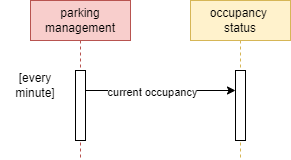

The diagram above was exported from draw.io. Its source (the exported page's mxGraphModel, read from the mxfile embedded in the PNG):
<mxGraphModel dx="2707" dy="1221" grid="1" gridSize="10" guides="1" tooltips="1" connect="1" arrows="1" fold="1" page="1" pageScale="1" pageWidth="1169" pageHeight="827" math="0" shadow="0">
  <root>
    <mxCell id="0" />
    <mxCell id="1" parent="0" />
    <mxCell id="2" value="parking management" style="shape=umlLifeline;perimeter=lifelinePerimeter;whiteSpace=wrap;html=1;container=0;dropTarget=0;collapsible=0;recursiveResize=0;outlineConnect=0;portConstraint=eastwest;newEdgeStyle={&quot;edgeStyle&quot;:&quot;elbowEdgeStyle&quot;,&quot;elbow&quot;:&quot;vertical&quot;,&quot;curved&quot;:0,&quot;rounded&quot;:0};fillColor=#f8cecc;strokeColor=#b85450;" vertex="1" parent="1">
      <mxGeometry x="-520" y="1281" width="100" height="159" as="geometry" />
    </mxCell>
    <mxCell id="3" value="" style="html=1;points=[];perimeter=orthogonalPerimeter;outlineConnect=0;targetShapes=umlLifeline;portConstraint=eastwest;newEdgeStyle={&quot;edgeStyle&quot;:&quot;elbowEdgeStyle&quot;,&quot;elbow&quot;:&quot;vertical&quot;,&quot;curved&quot;:0,&quot;rounded&quot;:0};" vertex="1" parent="2">
      <mxGeometry x="45" y="70" width="10" height="70" as="geometry" />
    </mxCell>
    <mxCell id="4" value="occupancy &lt;br&gt;status" style="shape=umlLifeline;perimeter=lifelinePerimeter;whiteSpace=wrap;html=1;container=0;dropTarget=0;collapsible=0;recursiveResize=0;outlineConnect=0;portConstraint=eastwest;newEdgeStyle={&quot;edgeStyle&quot;:&quot;elbowEdgeStyle&quot;,&quot;elbow&quot;:&quot;vertical&quot;,&quot;curved&quot;:0,&quot;rounded&quot;:0};fillColor=#fff2cc;strokeColor=#d6b656;" vertex="1" parent="1">
      <mxGeometry x="-360" y="1281" width="100" height="159" as="geometry" />
    </mxCell>
    <mxCell id="5" value="" style="html=1;points=[];perimeter=orthogonalPerimeter;outlineConnect=0;targetShapes=umlLifeline;portConstraint=eastwest;newEdgeStyle={&quot;edgeStyle&quot;:&quot;elbowEdgeStyle&quot;,&quot;elbow&quot;:&quot;vertical&quot;,&quot;curved&quot;:0,&quot;rounded&quot;:0};" vertex="1" parent="4">
      <mxGeometry x="45" y="70" width="10" height="70" as="geometry" />
    </mxCell>
    <mxCell id="6" style="edgeStyle=none;rounded=0;orthogonalLoop=1;jettySize=auto;html=1;" edge="1" parent="1">
      <mxGeometry relative="1" as="geometry">
        <mxPoint x="-465" y="1370.9999999999995" as="sourcePoint" />
        <mxPoint x="-315" y="1370.9999999999995" as="targetPoint" />
      </mxGeometry>
    </mxCell>
    <mxCell id="7" value="current occupancy" style="edgeLabel;html=1;align=center;verticalAlign=middle;resizable=0;points=[];" vertex="1" connectable="0" parent="6">
      <mxGeometry x="-0.115" y="-1" relative="1" as="geometry">
        <mxPoint as="offset" />
      </mxGeometry>
    </mxCell>
    <mxCell id="8" value="[every minute]" style="text;html=1;strokeColor=none;fillColor=none;align=center;verticalAlign=middle;whiteSpace=wrap;rounded=0;" vertex="1" parent="1">
      <mxGeometry x="-550" y="1351" width="70" height="30" as="geometry" />
    </mxCell>
  </root>
</mxGraphModel>